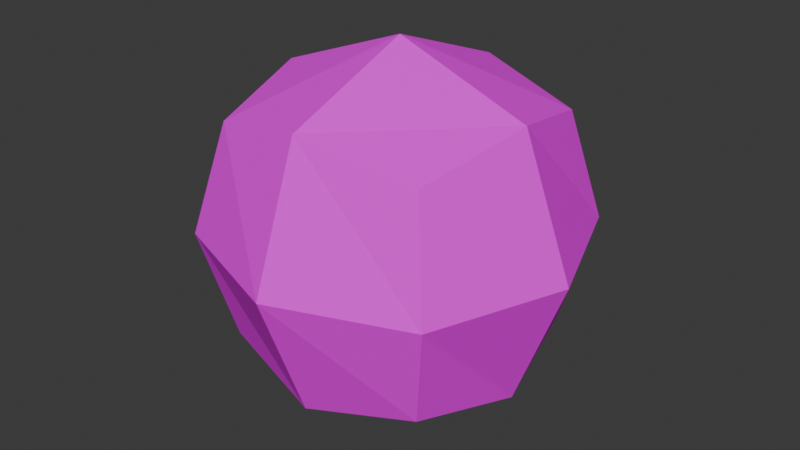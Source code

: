 # Source: Basketball01.blend  (saved by Blender 4.2.66; exported with 4.5.12 LTS)
import bpy
from mathutils import Matrix  # noqa: F401  (used for matrix-valued properties, if any)

bpy.ops.wm.read_factory_settings(use_empty=True)
scene = bpy.context.scene
scene.name = 'Scene'

# ---- collections
col_collection = bpy.data.collections.new('Collection'); scene.collection.children.link(col_collection)

# ---- images (referenced by path relative to the original .blend; pixels are not part of the script)
import os
ASSET_DIR = os.environ.get("B2B_ASSET_DIR", "")  # directory of the original .blend (textures are referenced by path, not embedded)
HERE = os.path.dirname(os.path.abspath(__file__))  # packed textures are extracted next to this script under _unpacked/

def load_image(name, relpath, width, height, colorspace="sRGB"):
    """Load a texture the original file referenced (path relative to the .blend, or extracted next to this script)."""
    p = next((c for c in (os.path.join(HERE, relpath), os.path.join(ASSET_DIR, relpath)) if relpath and os.path.exists(c)), "")
    if p:
        img = bpy.data.images.load(p, check_existing=True)
        img.name = name
    else:  # same state as the original file: an image datablock whose file is absent (Cycles renders it pink)
        img = bpy.data.images.new(name, width, height)
        img.source = "FILE"
        img.filepath = "//" + (relpath or name)
    img.colorspace_settings.name = colorspace
    return img
img_basketball01_a_png = load_image('Basketball01_a.png', 'Basketball01_a.png', 1024, 1024, 'sRGB')

# ---- materials (node trees are filled in below, after node groups)
mat_material = bpy.data.materials.new('Material')
mat_material.alpha_threshold = 0.0
mat_material.use_transparent_shadow = False
mat_material.roughness = 0.5
mat_material.line_color = (0.0, 0.0, 0.0, 1.0)

# ---- material node trees
mat_material.use_nodes = True; mat_material.node_tree.nodes.clear()
_N = mat_material.node_tree.nodes; _L = mat_material.node_tree.links
n0 = _N.new('ShaderNodeOutputMaterial'); n0.name = 'Material Output'; n0.location = (300, 300)
n1 = _N.new('ShaderNodeBsdfPrincipled'); n1.name = 'Principled BSDF'; n1.location = (10, 300)
n1.inputs[3].default_value = 1.45
n1.inputs[13].default_value = 0.1
n2 = _N.new('ShaderNodeTexImage'); n2.name = 'Image Texture'; n2.location = (-280, 280)
n2.image = img_basketball01_a_png
n2.interpolation = 'Closest'
_L.new(n1.outputs[0], n0.inputs[0])
_L.new(n2.outputs[0], n1.inputs[0])
n0.is_active_output = True

# ---- world
world_world = bpy.data.worlds.new('World'); scene.world = world_world
world_world.use_nodes = True; world_world.node_tree.nodes.clear()
_N = world_world.node_tree.nodes; _L = world_world.node_tree.links
n0 = _N.new('ShaderNodeOutputWorld'); n0.name = 'World Output'; n0.location = (300, 300)
n1 = _N.new('ShaderNodeBackground'); n1.name = 'Background'; n1.location = (10, 300)
n1.inputs[0].default_value = (0.05088, 0.05088, 0.05088, 1.0)
_L.new(n1.outputs[0], n0.inputs[0])
n0.is_active_output = True
world_world.color = (0.05088, 0.05088, 0.05088)
world_world.use_sun_shadow = False
world_world.sun_shadow_jitter_overblur = 0.0

# ---- meshes
me_cube = bpy.data.meshes.new('Cube')
me_cube.from_pydata([(0.225, 0.225, 0.225), (0.225, 0.225, -0.225), (0.225, -0.225, 0.225), (0.225, -0.225, -0.225), (-0.225, 0.225, 0.225), (-0.225, 0.225, -0.225), (-0.225, -0.225, 0.225), (-0.225, -0.225, -0.225), (-0.2743, 4.657e-09, -0.2743), (-3.26e-09, 0.2743, -0.2743), (0.2743, 0.2743, -1.397e-09), (-0.2743, -0.2743, 1.397e-09), (0.2743, -0.2743, -1.397e-09), (-0.2743, 0.2743, 4.657e-10), (4.657e-10, -0.2743, 0.2743), (0.2743, 9.313e-10, 0.2743), (9.313e-10, -0.2743, -0.2743), (-0.2743, 4.657e-10, 0.2743), (0.0, 0.2743, 0.2743), (0.2743, 9.313e-10, -0.2743), (-1.397e-09, 1.863e-09, 0.3778), (1.863e-09, -0.3778, 4.657e-10), (-0.3778, -1.863e-09, 1.863e-09), (0.0, 5.588e-09, -0.3778), (0.3778, 5.588e-09, 0.0), (-1.863e-09, 0.3778, 1.863e-09)], [], [(0, 18, 20, 15), (18, 4, 17, 20), (20, 17, 6, 14), (15, 20, 14, 2), (3, 12, 21, 16), (12, 2, 14, 21), (21, 14, 6, 11), (16, 21, 11, 7), (7, 11, 22, 8), (11, 6, 17, 22), (22, 17, 4, 13), (8, 22, 13, 5), (5, 9, 23, 8), (9, 1, 19, 23), (23, 19, 3, 16), (8, 23, 16, 7), (1, 10, 24, 19), (10, 0, 15, 24), (24, 15, 2, 12), (19, 24, 12, 3), (5, 13, 25, 9), (13, 4, 18, 25), (25, 18, 0, 10), (9, 25, 10, 1)])
_uv = me_cube.uv_layers.new(name='UVMap')
_uv.uv.foreach_set('vector', [0.6677, 0.6534, 0.5, 0.6534, 0.5, 0.5, 0.6677, 0.5, 0.5, 0.6534, 0.3323, 0.6534, 0.3323, 0.5, 0.5, 0.5, 0.5, 0.5, 0.3323, 0.5, 0.3323, 0.3466, 0.5, 0.3466, 0.6677, 0.5, 0.5, 0.5, 0.5, 0.3466, 0.6677, 0.3466, 1.0, 0.0, 1.0, 0.1506, 0.8432, 0.1506, 0.8432, 0.0, 1.0, 0.1506, 1.0, 0.3011, 0.8432, 0.3011, 0.8432, 0.1506, 0.8432, 0.1506, 0.8432, 0.3011, 0.6863, 0.3011, 0.6863, 0.1506, 0.8432, 0.0, 0.8432, 0.1506, 0.6863, 0.1506, 0.6863, 0.0, 0.3323, 0.3352, 0.3323, 0.1676, 0.5, 0.1676, 0.5, 0.3352, 0.3323, 0.1676, 0.3323, 0.0, 0.5, 0.0, 0.5, 0.1676, 0.5, 0.1676, 0.5, 0.0, 0.6677, 0.0, 0.6677, 0.1676, 0.5, 0.3352, 0.5, 0.1676, 0.6677, 0.1676, 0.6677, 0.3352, 0.3323, 0.3466, 0.5, 0.3466, 0.5, 0.5, 0.3323, 0.5, 0.5, 0.3466, 0.6677, 0.3466, 0.6677, 0.5, 0.5, 0.5, 0.5, 0.5, 0.6677, 0.5, 0.6677, 0.6534, 0.5, 0.6534, 0.3323, 0.5, 0.5, 0.5, 0.5, 0.6534, 0.3323, 0.6534, 0.3323, 1.0, 0.3323, 0.8324, 0.5, 0.8324, 0.5, 1.0, 0.3323, 0.8324, 0.3323, 0.6648, 0.5, 0.6648, 0.5, 0.8324, 0.5, 0.8324, 0.5, 0.6648, 0.6677, 0.6648, 0.6677, 0.8324, 0.5, 1.0, 0.5, 0.8324, 0.6677, 0.8324, 0.6677, 1.0, 0.6863, 0.3011, 0.6863, 0.1506, 0.8432, 0.1506, 0.8432, 0.3011, 0.6863, 0.1506, 0.6863, 0.0, 0.8432, 0.0, 0.8432, 0.1506, 0.8432, 0.1506, 0.8432, 0.0, 1.0, 0.0, 1.0, 0.1506, 0.8432, 0.3011, 0.8432, 0.1506, 1.0, 0.1506, 1.0, 0.3011])
me_cube.materials.append(mat_material)
me_cube.use_mirror_vertex_groups = False
me_cube.update()

# ---- objects
ob_basketball01 = bpy.data.objects.new('Basketball01', me_cube)

# ---- transforms, parenting, visibility, modifiers, constraints
ob_basketball01.location = (0.0, 0.0, 0.0)
ob_basketball01.lock_rotations_4d = False
ob_basketball01.empty_display_type = 'ARROWS'
ob_basketball01.lineart.crease_threshold = 0.0

# ---- collection membership
col_collection.objects.link(ob_basketball01)

# ---- scene / render settings (as saved in the file)
scene.frame_start = 1; scene.frame_end = 250; scene.frame_set(0)
scene.render.engine = 'BLENDER_EEVEE_NEXT'
scene.cycles.sampling_pattern = 'TABULATED_SOBOL'
bpy.context.view_layer.update()

# ---- added for rendering (the .blend has no active camera and no usable light): camera, sun
cam_auto = bpy.data.cameras.new('AutoCamera')
cam_auto.lens = 50.0
cam_auto.sensor_width = 36.0
cam_auto.clip_end = 1000.0
ob_auto_camera = bpy.data.objects.new('AutoCamera', cam_auto)
scene.collection.objects.link(ob_auto_camera)
ob_auto_camera.location = (1.2108, -1.45297, 0.968644)
ob_auto_camera.rotation_euler = (1.09748, -7.21219e-08, 0.694738)
scene.camera = ob_auto_camera
light_auto_sun = bpy.data.lights.new('AutoSun', 'SUN')
light_auto_sun.energy = 3.0
light_auto_sun.angle = 0.0523599
ob_auto_sun = bpy.data.objects.new('AutoSun', light_auto_sun)
scene.collection.objects.link(ob_auto_sun)
ob_auto_sun.rotation_euler = (0.872665, 0.174533, 0.523599)
bpy.context.view_layer.update()

